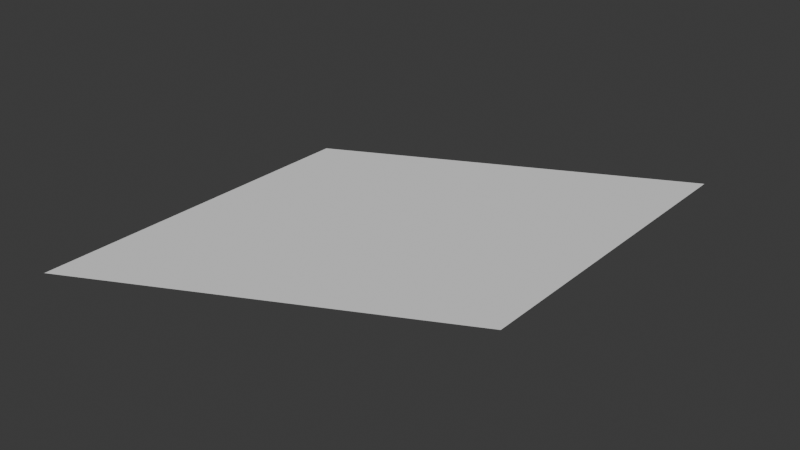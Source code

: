 # Source: 2x2x1x2.blend  (saved by Blender 4.0.36; exported with 4.5.12 LTS)
import bpy
from mathutils import Matrix  # noqa: F401  (used for matrix-valued properties, if any)

bpy.ops.wm.read_factory_settings(use_empty=True)
scene = bpy.context.scene
scene.name = 'Scene'

# ---- collections
col_collection = bpy.data.collections.new('Collection'); scene.collection.children.link(col_collection)

# ---- world
world_world = bpy.data.worlds.new('World'); scene.world = world_world
world_world.use_nodes = True; world_world.node_tree.nodes.clear()
_N = world_world.node_tree.nodes; _L = world_world.node_tree.links
n0 = _N.new('ShaderNodeOutputWorld'); n0.name = 'World Output'; n0.location = (300, 300)
n1 = _N.new('ShaderNodeBackground'); n1.name = 'Background'; n1.location = (10, 300)
n1.inputs[0].default_value = (0.05088, 0.05088, 0.05088, 1.0)
_L.new(n1.outputs[0], n0.inputs[0])
n0.is_active_output = True
world_world.color = (0.05088, 0.05088, 0.05088)
world_world.use_sun_shadow = False
world_world.sun_shadow_jitter_overblur = 0.0

# ---- meshes
me_plane = bpy.data.meshes.new('Plane')
me_plane.from_pydata([(-1.0, 0.5, 0.0), (1.0, 1.5, 1.192e-07), (-1.0, -1.5, -1.192e-07), (1.0, -0.5, 0.0)], [], [(1, 0, 2, 3)])
_uv = me_plane.uv_layers.new(name='UVMap')
_uv.uv.foreach_set('vector', [1.0, 1.0, 0.0, 1.0, 0.0, 1.192e-07, 1.0, 0.0])
me_plane.update()

# ---- objects
ob_plane = bpy.data.objects.new('Plane', me_plane)

# ---- transforms, parenting, visibility, modifiers, constraints
ob_plane.location = (0.0, 0.0, 0.0)

# ---- collection membership
col_collection.objects.link(ob_plane)

# ---- scene / render settings (as saved in the file)
scene.frame_start = 1; scene.frame_end = 250; scene.frame_set(1)
scene.render.engine = 'BLENDER_EEVEE_NEXT'
scene.cycles.sampling_pattern = 'TABULATED_SOBOL'
bpy.context.view_layer.update()

# ---- added for rendering (the .blend has no active camera and no usable light): camera, sun
cam_auto = bpy.data.cameras.new('AutoCamera')
cam_auto.lens = 50.0
cam_auto.sensor_width = 36.0
cam_auto.clip_end = 1000.0
ob_auto_camera = bpy.data.objects.new('AutoCamera', cam_auto)
scene.collection.objects.link(ob_auto_camera)
ob_auto_camera.location = (3.33594, -4.00313, 2.66876)
ob_auto_camera.rotation_euler = (1.09748, -7.21219e-08, 0.694738)
scene.camera = ob_auto_camera
light_auto_sun = bpy.data.lights.new('AutoSun', 'SUN')
light_auto_sun.energy = 3.0
light_auto_sun.angle = 0.0523599
ob_auto_sun = bpy.data.objects.new('AutoSun', light_auto_sun)
scene.collection.objects.link(ob_auto_sun)
ob_auto_sun.rotation_euler = (0.872665, 0.174533, 0.523599)
bpy.context.view_layer.update()
